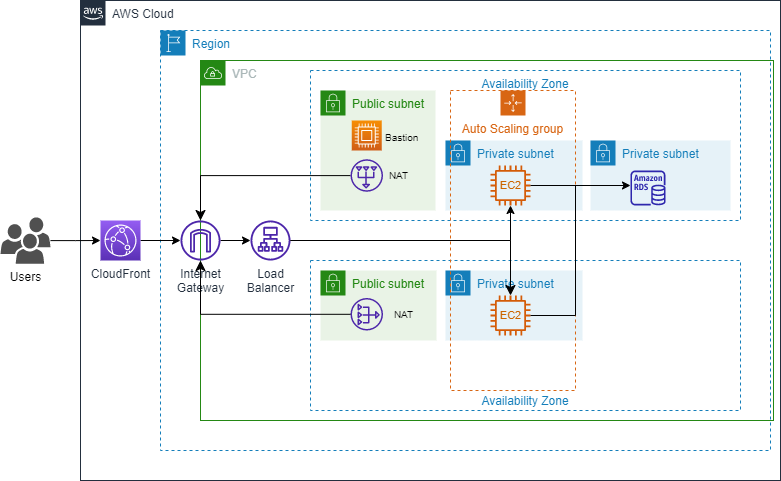

The diagram above was exported from draw.io. Its source (the exported page's mxGraphModel, read from the mxfile embedded in the PNG):
<mxGraphModel dx="1038" dy="547" grid="1" gridSize="10" guides="1" tooltips="1" connect="1" arrows="1" fold="1" page="1" pageScale="1" pageWidth="827" pageHeight="1169" math="0" shadow="0">
  <root>
    <mxCell id="0" />
    <mxCell id="1" parent="0" />
    <mxCell id="cgfpLAKj-pijhq5LTFo6-1" value="AWS Cloud" style="points=[[0,0],[0.25,0],[0.5,0],[0.75,0],[1,0],[1,0.25],[1,0.5],[1,0.75],[1,1],[0.75,1],[0.5,1],[0.25,1],[0,1],[0,0.75],[0,0.5],[0,0.25]];outlineConnect=0;gradientColor=none;html=1;whiteSpace=wrap;fontSize=12;fontStyle=0;container=1;pointerEvents=0;collapsible=0;recursiveResize=0;shape=mxgraph.aws4.group;grIcon=mxgraph.aws4.group_aws_cloud_alt;strokeColor=#232F3E;fillColor=none;verticalAlign=top;align=left;spacingLeft=30;fontColor=#232F3E;dashed=0;" vertex="1" parent="1">
      <mxGeometry x="100" y="40" width="700" height="480" as="geometry" />
    </mxCell>
    <mxCell id="cgfpLAKj-pijhq5LTFo6-4" value="Region" style="points=[[0,0],[0.25,0],[0.5,0],[0.75,0],[1,0],[1,0.25],[1,0.5],[1,0.75],[1,1],[0.75,1],[0.5,1],[0.25,1],[0,1],[0,0.75],[0,0.5],[0,0.25]];outlineConnect=0;gradientColor=none;html=1;whiteSpace=wrap;fontSize=12;fontStyle=0;container=1;pointerEvents=0;collapsible=0;recursiveResize=0;shape=mxgraph.aws4.group;grIcon=mxgraph.aws4.group_region;strokeColor=#147EBA;fillColor=none;verticalAlign=top;align=left;spacingLeft=30;fontColor=#147EBA;dashed=1;" vertex="1" parent="cgfpLAKj-pijhq5LTFo6-1">
      <mxGeometry x="80" y="30" width="610" height="420" as="geometry" />
    </mxCell>
    <mxCell id="cgfpLAKj-pijhq5LTFo6-6" value="VPC" style="points=[[0,0],[0.25,0],[0.5,0],[0.75,0],[1,0],[1,0.25],[1,0.5],[1,0.75],[1,1],[0.75,1],[0.5,1],[0.25,1],[0,1],[0,0.75],[0,0.5],[0,0.25]];outlineConnect=0;gradientColor=none;html=1;whiteSpace=wrap;fontSize=12;fontStyle=0;container=1;pointerEvents=0;collapsible=0;recursiveResize=0;shape=mxgraph.aws4.group;grIcon=mxgraph.aws4.group_vpc;strokeColor=#248814;fillColor=none;verticalAlign=top;align=left;spacingLeft=30;fontColor=#AAB7B8;dashed=0;" vertex="1" parent="cgfpLAKj-pijhq5LTFo6-4">
      <mxGeometry x="40" y="30" width="573" height="360" as="geometry" />
    </mxCell>
    <mxCell id="cgfpLAKj-pijhq5LTFo6-8" value="Availability Zone" style="fillColor=none;strokeColor=#147EBA;dashed=1;verticalAlign=bottom;fontStyle=0;fontColor=#147EBA;" vertex="1" parent="cgfpLAKj-pijhq5LTFo6-6">
      <mxGeometry x="110" y="200" width="430" height="150" as="geometry" />
    </mxCell>
    <mxCell id="cgfpLAKj-pijhq5LTFo6-5" value="Availability Zone" style="fillColor=none;strokeColor=#147EBA;dashed=1;verticalAlign=top;fontStyle=0;fontColor=#147EBA;horizontal=1;" vertex="1" parent="cgfpLAKj-pijhq5LTFo6-6">
      <mxGeometry x="110" y="10" width="430" height="150" as="geometry" />
    </mxCell>
    <mxCell id="cgfpLAKj-pijhq5LTFo6-11" value="Private subnet" style="points=[[0,0],[0.25,0],[0.5,0],[0.75,0],[1,0],[1,0.25],[1,0.5],[1,0.75],[1,1],[0.75,1],[0.5,1],[0.25,1],[0,1],[0,0.75],[0,0.5],[0,0.25]];outlineConnect=0;gradientColor=none;html=1;whiteSpace=wrap;fontSize=12;fontStyle=0;container=1;pointerEvents=0;collapsible=0;recursiveResize=0;shape=mxgraph.aws4.group;grIcon=mxgraph.aws4.group_security_group;grStroke=0;strokeColor=#147EBA;fillColor=#E6F2F8;verticalAlign=top;align=left;spacingLeft=30;fontColor=#147EBA;dashed=0;" vertex="1" parent="cgfpLAKj-pijhq5LTFo6-6">
      <mxGeometry x="390" y="80" width="140" height="70" as="geometry" />
    </mxCell>
    <mxCell id="cgfpLAKj-pijhq5LTFo6-13" value="" style="sketch=0;outlineConnect=0;fontColor=#232F3E;gradientColor=none;fillColor=#2E27AD;strokeColor=none;dashed=0;verticalLabelPosition=bottom;verticalAlign=top;align=center;html=1;fontSize=12;fontStyle=0;aspect=fixed;pointerEvents=1;shape=mxgraph.aws4.rds_instance;" vertex="1" parent="cgfpLAKj-pijhq5LTFo6-11">
      <mxGeometry x="40" y="30" width="35" height="35" as="geometry" />
    </mxCell>
    <mxCell id="cgfpLAKj-pijhq5LTFo6-23" value="" style="edgeStyle=orthogonalEdgeStyle;rounded=0;orthogonalLoop=1;jettySize=auto;html=1;fontSize=11;fontColor=#CC6600;" edge="1" parent="cgfpLAKj-pijhq5LTFo6-6" source="cgfpLAKj-pijhq5LTFo6-20" target="cgfpLAKj-pijhq5LTFo6-22">
      <mxGeometry relative="1" as="geometry" />
    </mxCell>
    <mxCell id="cgfpLAKj-pijhq5LTFo6-22" value="Load&lt;br&gt;Balancer" style="sketch=0;outlineConnect=0;fontColor=#232F3E;gradientColor=none;fillColor=#4D27AA;strokeColor=none;dashed=0;verticalLabelPosition=bottom;verticalAlign=top;align=center;html=1;fontSize=12;fontStyle=0;aspect=fixed;pointerEvents=1;shape=mxgraph.aws4.application_load_balancer;" vertex="1" parent="cgfpLAKj-pijhq5LTFo6-6">
      <mxGeometry x="50" y="160" width="40" height="40" as="geometry" />
    </mxCell>
    <mxCell id="cgfpLAKj-pijhq5LTFo6-20" value="Internet&lt;br&gt;Gateway" style="sketch=0;outlineConnect=0;fontColor=#232F3E;gradientColor=none;fillColor=#4D27AA;strokeColor=none;dashed=0;verticalLabelPosition=bottom;verticalAlign=top;align=center;html=1;fontSize=12;fontStyle=0;aspect=fixed;pointerEvents=1;shape=mxgraph.aws4.internet_gateway;" vertex="1" parent="cgfpLAKj-pijhq5LTFo6-6">
      <mxGeometry x="-20" y="160" width="40" height="40" as="geometry" />
    </mxCell>
    <mxCell id="cgfpLAKj-pijhq5LTFo6-62" value="Public subnet" style="points=[[0,0],[0.25,0],[0.5,0],[0.75,0],[1,0],[1,0.25],[1,0.5],[1,0.75],[1,1],[0.75,1],[0.5,1],[0.25,1],[0,1],[0,0.75],[0,0.5],[0,0.25]];outlineConnect=0;gradientColor=none;html=1;whiteSpace=wrap;fontSize=12;fontStyle=0;container=1;pointerEvents=0;collapsible=0;recursiveResize=0;shape=mxgraph.aws4.group;grIcon=mxgraph.aws4.group_security_group;grStroke=0;strokeColor=#248814;fillColor=#E9F3E6;verticalAlign=top;align=left;spacingLeft=30;fontColor=#248814;dashed=0;" vertex="1" parent="cgfpLAKj-pijhq5LTFo6-6">
      <mxGeometry x="120" y="30" width="115" height="120" as="geometry" />
    </mxCell>
    <mxCell id="cgfpLAKj-pijhq5LTFo6-67" value="&lt;font color=&quot;#000000&quot; style=&quot;font-size: 8px&quot;&gt;NAT&lt;/font&gt;" style="text;html=1;resizable=0;autosize=1;align=center;verticalAlign=middle;points=[];fillColor=none;strokeColor=none;rounded=0;fontSize=8;fontColor=#CC6600;" vertex="1" parent="cgfpLAKj-pijhq5LTFo6-62">
      <mxGeometry x="62.5" y="75" width="30" height="20" as="geometry" />
    </mxCell>
    <mxCell id="cgfpLAKj-pijhq5LTFo6-77" value="&lt;div style=&quot;text-align: center&quot;&gt;&lt;span&gt;&lt;font face=&quot;helvetica&quot;&gt;Bastion&lt;/font&gt;&lt;/span&gt;&lt;/div&gt;" style="text;whiteSpace=wrap;html=1;fontSize=8;fontColor=#000000;" vertex="1" parent="cgfpLAKj-pijhq5LTFo6-62">
      <mxGeometry x="62.5" y="35" width="40" height="20" as="geometry" />
    </mxCell>
    <mxCell id="cgfpLAKj-pijhq5LTFo6-78" style="edgeStyle=orthogonalEdgeStyle;rounded=0;orthogonalLoop=1;jettySize=auto;html=1;fontSize=8;fontColor=#000000;endSize=8;" edge="1" parent="cgfpLAKj-pijhq5LTFo6-6" source="cgfpLAKj-pijhq5LTFo6-64" target="cgfpLAKj-pijhq5LTFo6-20">
      <mxGeometry relative="1" as="geometry" />
    </mxCell>
    <mxCell id="cgfpLAKj-pijhq5LTFo6-50" value="Private subnet" style="points=[[0,0],[0.25,0],[0.5,0],[0.75,0],[1,0],[1,0.25],[1,0.5],[1,0.75],[1,1],[0.75,1],[0.5,1],[0.25,1],[0,1],[0,0.75],[0,0.5],[0,0.25]];outlineConnect=0;gradientColor=none;html=1;whiteSpace=wrap;fontSize=12;fontStyle=0;container=1;pointerEvents=0;collapsible=0;recursiveResize=0;shape=mxgraph.aws4.group;grIcon=mxgraph.aws4.group_security_group;grStroke=0;strokeColor=#147EBA;fillColor=#E6F2F8;verticalAlign=top;align=left;spacingLeft=30;fontColor=#147EBA;dashed=0;" vertex="1" parent="cgfpLAKj-pijhq5LTFo6-6">
      <mxGeometry x="245" y="80" width="137" height="70" as="geometry" />
    </mxCell>
    <mxCell id="cgfpLAKj-pijhq5LTFo6-29" value="EC2" style="text;html=1;resizable=0;autosize=1;align=center;verticalAlign=middle;points=[];fillColor=none;strokeColor=none;rounded=0;fontColor=#CC6600;fontStyle=0;fontSize=11;" vertex="1" parent="cgfpLAKj-pijhq5LTFo6-50">
      <mxGeometry x="45" y="35" width="40" height="20" as="geometry" />
    </mxCell>
    <mxCell id="cgfpLAKj-pijhq5LTFo6-30" value="" style="sketch=0;outlineConnect=0;fontColor=#232F3E;gradientColor=none;fillColor=#D45B07;strokeColor=none;dashed=0;verticalLabelPosition=bottom;verticalAlign=top;align=center;html=1;fontSize=12;fontStyle=0;aspect=fixed;pointerEvents=1;shape=mxgraph.aws4.instance2;" vertex="1" parent="cgfpLAKj-pijhq5LTFo6-50">
      <mxGeometry x="45" y="25" width="40" height="40" as="geometry" />
    </mxCell>
    <mxCell id="cgfpLAKj-pijhq5LTFo6-63" value="Public subnet" style="points=[[0,0],[0.25,0],[0.5,0],[0.75,0],[1,0],[1,0.25],[1,0.5],[1,0.75],[1,1],[0.75,1],[0.5,1],[0.25,1],[0,1],[0,0.75],[0,0.5],[0,0.25]];outlineConnect=0;gradientColor=none;html=1;whiteSpace=wrap;fontSize=12;fontStyle=0;container=1;pointerEvents=0;collapsible=0;recursiveResize=0;shape=mxgraph.aws4.group;grIcon=mxgraph.aws4.group_security_group;grStroke=0;strokeColor=#248814;fillColor=#E9F3E6;verticalAlign=top;align=left;spacingLeft=30;fontColor=#248814;dashed=0;" vertex="1" parent="cgfpLAKj-pijhq5LTFo6-6">
      <mxGeometry x="120" y="210" width="116" height="70" as="geometry" />
    </mxCell>
    <mxCell id="cgfpLAKj-pijhq5LTFo6-68" value="&lt;font color=&quot;#000000&quot; style=&quot;font-size: 8px&quot;&gt;NAT&lt;/font&gt;" style="text;html=1;resizable=0;autosize=1;align=center;verticalAlign=middle;points=[];fillColor=none;strokeColor=none;rounded=0;fontSize=8;fontColor=#CC6600;" vertex="1" parent="cgfpLAKj-pijhq5LTFo6-63">
      <mxGeometry x="67.5" y="33.75" width="30" height="20" as="geometry" />
    </mxCell>
    <mxCell id="cgfpLAKj-pijhq5LTFo6-58" value="Private subnet" style="points=[[0,0],[0.25,0],[0.5,0],[0.75,0],[1,0],[1,0.25],[1,0.5],[1,0.75],[1,1],[0.75,1],[0.5,1],[0.25,1],[0,1],[0,0.75],[0,0.5],[0,0.25]];outlineConnect=0;gradientColor=none;html=1;whiteSpace=wrap;fontSize=12;fontStyle=0;container=1;pointerEvents=0;collapsible=0;recursiveResize=0;shape=mxgraph.aws4.group;grIcon=mxgraph.aws4.group_security_group;grStroke=0;strokeColor=#147EBA;fillColor=#E6F2F8;verticalAlign=top;align=left;spacingLeft=30;fontColor=#147EBA;dashed=0;" vertex="1" parent="cgfpLAKj-pijhq5LTFo6-6">
      <mxGeometry x="245" y="210" width="137" height="70" as="geometry" />
    </mxCell>
    <mxCell id="cgfpLAKj-pijhq5LTFo6-59" value="EC2" style="text;html=1;resizable=0;autosize=1;align=center;verticalAlign=middle;points=[];fillColor=none;strokeColor=none;rounded=0;fontColor=#CC6600;fontStyle=0;fontSize=11;" vertex="1" parent="cgfpLAKj-pijhq5LTFo6-58">
      <mxGeometry x="45" y="35" width="40" height="20" as="geometry" />
    </mxCell>
    <mxCell id="cgfpLAKj-pijhq5LTFo6-60" value="" style="sketch=0;outlineConnect=0;fontColor=#232F3E;gradientColor=none;fillColor=#D45B07;strokeColor=none;dashed=0;verticalLabelPosition=bottom;verticalAlign=top;align=center;html=1;fontSize=12;fontStyle=0;aspect=fixed;pointerEvents=1;shape=mxgraph.aws4.instance2;" vertex="1" parent="cgfpLAKj-pijhq5LTFo6-58">
      <mxGeometry x="45" y="25" width="40" height="40" as="geometry" />
    </mxCell>
    <mxCell id="cgfpLAKj-pijhq5LTFo6-66" value="" style="sketch=0;outlineConnect=0;fontColor=#232F3E;gradientColor=none;fillColor=#4D27AA;strokeColor=none;dashed=0;verticalLabelPosition=bottom;verticalAlign=top;align=center;html=1;fontSize=12;fontStyle=0;aspect=fixed;pointerEvents=1;shape=mxgraph.aws4.nat_gateway;" vertex="1" parent="cgfpLAKj-pijhq5LTFo6-6">
      <mxGeometry x="150" y="237.5" width="32.5" height="32.5" as="geometry" />
    </mxCell>
    <mxCell id="cgfpLAKj-pijhq5LTFo6-31" value="Auto Scaling group" style="points=[[0,0],[0.25,0],[0.5,0],[0.75,0],[1,0],[1,0.25],[1,0.5],[1,0.75],[1,1],[0.75,1],[0.5,1],[0.25,1],[0,1],[0,0.75],[0,0.5],[0,0.25]];outlineConnect=0;gradientColor=none;html=1;whiteSpace=wrap;fontSize=12;fontStyle=0;container=0;pointerEvents=0;collapsible=0;recursiveResize=0;shape=mxgraph.aws4.groupCenter;grIcon=mxgraph.aws4.group_auto_scaling_group;grStroke=1;strokeColor=#D86613;fillColor=none;verticalAlign=top;align=center;fontColor=#D86613;dashed=1;spacingTop=25;" vertex="1" parent="cgfpLAKj-pijhq5LTFo6-6">
      <mxGeometry x="250" y="30" width="125" height="300" as="geometry" />
    </mxCell>
    <mxCell id="cgfpLAKj-pijhq5LTFo6-64" value="" style="sketch=0;outlineConnect=0;fontColor=#232F3E;gradientColor=none;fillColor=#4D27AA;strokeColor=none;dashed=0;verticalLabelPosition=bottom;verticalAlign=top;align=center;html=1;fontSize=12;fontStyle=0;aspect=fixed;pointerEvents=1;shape=mxgraph.aws4.nat_gateway;direction=south;" vertex="1" parent="cgfpLAKj-pijhq5LTFo6-6">
      <mxGeometry x="150" y="98.75" width="32.5" height="32.5" as="geometry" />
    </mxCell>
    <mxCell id="cgfpLAKj-pijhq5LTFo6-75" value="" style="sketch=0;points=[[0,0,0],[0.25,0,0],[0.5,0,0],[0.75,0,0],[1,0,0],[0,1,0],[0.25,1,0],[0.5,1,0],[0.75,1,0],[1,1,0],[0,0.25,0],[0,0.5,0],[0,0.75,0],[1,0.25,0],[1,0.5,0],[1,0.75,0]];outlineConnect=0;fontColor=#232F3E;gradientColor=#F78E04;gradientDirection=north;fillColor=#D05C17;strokeColor=#ffffff;dashed=0;verticalLabelPosition=bottom;verticalAlign=top;align=center;html=1;fontSize=12;fontStyle=0;aspect=fixed;shape=mxgraph.aws4.resourceIcon;resIcon=mxgraph.aws4.compute;" vertex="1" parent="cgfpLAKj-pijhq5LTFo6-6">
      <mxGeometry x="151.25" y="60" width="30" height="30" as="geometry" />
    </mxCell>
    <mxCell id="cgfpLAKj-pijhq5LTFo6-79" style="edgeStyle=orthogonalEdgeStyle;rounded=0;orthogonalLoop=1;jettySize=auto;html=1;fontSize=8;fontColor=#000000;endSize=8;" edge="1" parent="cgfpLAKj-pijhq5LTFo6-6" source="cgfpLAKj-pijhq5LTFo6-66" target="cgfpLAKj-pijhq5LTFo6-20">
      <mxGeometry relative="1" as="geometry" />
    </mxCell>
    <mxCell id="cgfpLAKj-pijhq5LTFo6-71" style="edgeStyle=orthogonalEdgeStyle;rounded=0;orthogonalLoop=1;jettySize=auto;html=1;fontSize=8;fontColor=#000000;" edge="1" parent="cgfpLAKj-pijhq5LTFo6-6" source="cgfpLAKj-pijhq5LTFo6-22" target="cgfpLAKj-pijhq5LTFo6-30">
      <mxGeometry relative="1" as="geometry">
        <Array as="points">
          <mxPoint x="310" y="180" />
        </Array>
      </mxGeometry>
    </mxCell>
    <mxCell id="cgfpLAKj-pijhq5LTFo6-72" style="edgeStyle=orthogonalEdgeStyle;rounded=0;orthogonalLoop=1;jettySize=auto;html=1;fontSize=8;fontColor=#000000;endSize=8;" edge="1" parent="cgfpLAKj-pijhq5LTFo6-6" source="cgfpLAKj-pijhq5LTFo6-22" target="cgfpLAKj-pijhq5LTFo6-60">
      <mxGeometry relative="1" as="geometry" />
    </mxCell>
    <mxCell id="cgfpLAKj-pijhq5LTFo6-41" value="" style="edgeStyle=orthogonalEdgeStyle;rounded=0;orthogonalLoop=1;jettySize=auto;html=1;fontSize=11;fontColor=#CC6600;" edge="1" parent="cgfpLAKj-pijhq5LTFo6-6" source="cgfpLAKj-pijhq5LTFo6-29" target="cgfpLAKj-pijhq5LTFo6-13">
      <mxGeometry relative="1" as="geometry">
        <Array as="points">
          <mxPoint x="290" y="125" />
          <mxPoint x="290" y="125" />
        </Array>
      </mxGeometry>
    </mxCell>
    <mxCell id="cgfpLAKj-pijhq5LTFo6-86" value="" style="endArrow=none;html=1;rounded=0;fontSize=8;fontColor=#000000;endSize=8;exitX=1;exitY=0.75;exitDx=0;exitDy=0;" edge="1" parent="cgfpLAKj-pijhq5LTFo6-6" source="cgfpLAKj-pijhq5LTFo6-31">
      <mxGeometry width="50" height="50" relative="1" as="geometry">
        <mxPoint x="325" y="180" as="sourcePoint" />
        <mxPoint x="375" y="125" as="targetPoint" />
      </mxGeometry>
    </mxCell>
    <mxCell id="cgfpLAKj-pijhq5LTFo6-88" value="" style="endArrow=none;html=1;rounded=0;fontSize=8;fontColor=#000000;endSize=8;entryX=1;entryY=0.75;entryDx=0;entryDy=0;" edge="1" parent="cgfpLAKj-pijhq5LTFo6-6" source="cgfpLAKj-pijhq5LTFo6-60" target="cgfpLAKj-pijhq5LTFo6-31">
      <mxGeometry width="50" height="50" relative="1" as="geometry">
        <mxPoint x="220" y="170" as="sourcePoint" />
        <mxPoint x="270" y="120" as="targetPoint" />
      </mxGeometry>
    </mxCell>
    <mxCell id="cgfpLAKj-pijhq5LTFo6-3" value="CloudFront" style="sketch=0;points=[[0,0,0],[0.25,0,0],[0.5,0,0],[0.75,0,0],[1,0,0],[0,1,0],[0.25,1,0],[0.5,1,0],[0.75,1,0],[1,1,0],[0,0.25,0],[0,0.5,0],[0,0.75,0],[1,0.25,0],[1,0.5,0],[1,0.75,0]];outlineConnect=0;fontColor=#232F3E;gradientColor=#945DF2;gradientDirection=north;fillColor=#5A30B5;strokeColor=#ffffff;dashed=0;verticalLabelPosition=bottom;verticalAlign=top;align=center;html=1;fontSize=12;fontStyle=0;aspect=fixed;shape=mxgraph.aws4.resourceIcon;resIcon=mxgraph.aws4.cloudfront;" vertex="1" parent="cgfpLAKj-pijhq5LTFo6-1">
      <mxGeometry x="20" y="220" width="40" height="40" as="geometry" />
    </mxCell>
    <mxCell id="cgfpLAKj-pijhq5LTFo6-21" style="edgeStyle=orthogonalEdgeStyle;rounded=0;orthogonalLoop=1;jettySize=auto;html=1;exitX=1;exitY=0.5;exitDx=0;exitDy=0;exitPerimeter=0;fontSize=11;fontColor=#CC6600;" edge="1" parent="cgfpLAKj-pijhq5LTFo6-1" source="cgfpLAKj-pijhq5LTFo6-3" target="cgfpLAKj-pijhq5LTFo6-20">
      <mxGeometry relative="1" as="geometry" />
    </mxCell>
    <mxCell id="cgfpLAKj-pijhq5LTFo6-37" style="edgeStyle=orthogonalEdgeStyle;rounded=0;orthogonalLoop=1;jettySize=auto;html=1;entryX=0;entryY=0.5;entryDx=0;entryDy=0;entryPerimeter=0;fontSize=11;fontColor=#CC6600;" edge="1" parent="1" source="cgfpLAKj-pijhq5LTFo6-2" target="cgfpLAKj-pijhq5LTFo6-3">
      <mxGeometry relative="1" as="geometry" />
    </mxCell>
    <mxCell id="cgfpLAKj-pijhq5LTFo6-2" value="Users" style="sketch=0;pointerEvents=1;shadow=0;dashed=0;html=1;strokeColor=none;fillColor=#505050;labelPosition=center;verticalLabelPosition=bottom;verticalAlign=top;outlineConnect=0;align=center;shape=mxgraph.office.users.users;" vertex="1" parent="1">
      <mxGeometry x="20" y="256.88" width="50" height="46.25" as="geometry" />
    </mxCell>
  </root>
</mxGraphModel>